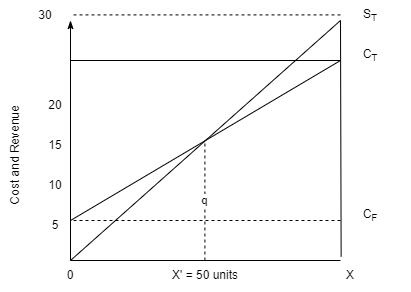

The diagram above was exported from draw.io. Its source (the exported page's mxGraphModel, read from the mxfile embedded in the PNG):
<mxGraphModel dx="1221" dy="634" grid="1" gridSize="10" guides="1" tooltips="1" connect="1" arrows="1" fold="1" page="1" pageScale="1" pageWidth="850" pageHeight="1100" math="0" shadow="0">
  <root>
    <mxCell id="0" />
    <mxCell id="1" parent="0" />
    <mxCell id="IQiYyeKke8AhJ-As1yJ4-1" value="" style="endArrow=classicThin;html=1;rounded=0;startArrow=none;startFill=0;endFill=1;" edge="1" parent="1" source="IQiYyeKke8AhJ-As1yJ4-11">
      <mxGeometry width="50" height="50" relative="1" as="geometry">
        <mxPoint x="210" y="400" as="sourcePoint" />
        <mxPoint x="210" y="280" as="targetPoint" />
      </mxGeometry>
    </mxCell>
    <mxCell id="IQiYyeKke8AhJ-As1yJ4-2" value="" style="endArrow=none;html=1;rounded=0;exitX=0.383;exitY=-0.125;exitDx=0;exitDy=0;exitPerimeter=0;" edge="1" parent="1" source="IQiYyeKke8AhJ-As1yJ4-13">
      <mxGeometry width="50" height="50" relative="1" as="geometry">
        <mxPoint x="480" y="400" as="sourcePoint" />
        <mxPoint x="480" y="280" as="targetPoint" />
      </mxGeometry>
    </mxCell>
    <mxCell id="IQiYyeKke8AhJ-As1yJ4-3" value="" style="endArrow=none;html=1;rounded=0;" edge="1" parent="1">
      <mxGeometry width="50" height="50" relative="1" as="geometry">
        <mxPoint x="480" y="520" as="sourcePoint" />
        <mxPoint x="210" y="520" as="targetPoint" />
      </mxGeometry>
    </mxCell>
    <mxCell id="IQiYyeKke8AhJ-As1yJ4-4" value="" style="endArrow=none;html=1;rounded=0;dashed=1;" edge="1" parent="1">
      <mxGeometry width="50" height="50" relative="1" as="geometry">
        <mxPoint x="480" y="480" as="sourcePoint" />
        <mxPoint x="210" y="480" as="targetPoint" />
      </mxGeometry>
    </mxCell>
    <mxCell id="IQiYyeKke8AhJ-As1yJ4-5" value="" style="endArrow=none;html=1;rounded=0;" edge="1" parent="1">
      <mxGeometry width="50" height="50" relative="1" as="geometry">
        <mxPoint x="480" y="320" as="sourcePoint" />
        <mxPoint x="210" y="480" as="targetPoint" />
      </mxGeometry>
    </mxCell>
    <mxCell id="IQiYyeKke8AhJ-As1yJ4-6" value="" style="endArrow=none;html=1;rounded=0;entryX=0.5;entryY=0;entryDx=0;entryDy=0;" edge="1" parent="1" target="IQiYyeKke8AhJ-As1yJ4-11">
      <mxGeometry width="50" height="50" relative="1" as="geometry">
        <mxPoint x="480" y="280" as="sourcePoint" />
        <mxPoint x="210" y="400" as="targetPoint" />
      </mxGeometry>
    </mxCell>
    <mxCell id="IQiYyeKke8AhJ-As1yJ4-7" value="q" style="endArrow=none;dashed=1;html=1;rounded=0;" edge="1" parent="1">
      <mxGeometry width="50" height="50" relative="1" as="geometry">
        <mxPoint x="344.41" y="520" as="sourcePoint" />
        <mxPoint x="344.41" y="400" as="targetPoint" />
      </mxGeometry>
    </mxCell>
    <mxCell id="IQiYyeKke8AhJ-As1yJ4-9" value="X' = 50 units" style="text;html=1;strokeColor=none;fillColor=none;align=center;verticalAlign=middle;whiteSpace=wrap;rounded=0;" vertex="1" parent="1">
      <mxGeometry x="305" y="520" width="80" height="30" as="geometry" />
    </mxCell>
    <mxCell id="IQiYyeKke8AhJ-As1yJ4-11" value="0" style="text;html=1;strokeColor=none;fillColor=none;align=center;verticalAlign=middle;whiteSpace=wrap;rounded=0;" vertex="1" parent="1">
      <mxGeometry x="170" y="520" width="80" height="30" as="geometry" />
    </mxCell>
    <mxCell id="IQiYyeKke8AhJ-As1yJ4-12" value="Cost and Revenue" style="text;html=1;strokeColor=none;fillColor=none;align=center;verticalAlign=middle;whiteSpace=wrap;rounded=0;rotation=-90;" vertex="1" parent="1">
      <mxGeometry x="80" y="400" width="150" height="30" as="geometry" />
    </mxCell>
    <mxCell id="IQiYyeKke8AhJ-As1yJ4-13" value="X" style="text;html=1;strokeColor=none;fillColor=none;align=center;verticalAlign=middle;whiteSpace=wrap;rounded=0;" vertex="1" parent="1">
      <mxGeometry x="450" y="520" width="80" height="30" as="geometry" />
    </mxCell>
    <mxCell id="IQiYyeKke8AhJ-As1yJ4-14" value="C&lt;sub&gt;F&lt;/sub&gt;" style="text;html=1;strokeColor=none;fillColor=none;align=center;verticalAlign=middle;whiteSpace=wrap;rounded=0;" vertex="1" parent="1">
      <mxGeometry x="470" y="460" width="80" height="30" as="geometry" />
    </mxCell>
    <mxCell id="IQiYyeKke8AhJ-As1yJ4-15" value="C&lt;sub&gt;T&lt;/sub&gt;" style="text;html=1;strokeColor=none;fillColor=none;align=center;verticalAlign=middle;whiteSpace=wrap;rounded=0;" vertex="1" parent="1">
      <mxGeometry x="470" y="300" width="80" height="30" as="geometry" />
    </mxCell>
    <mxCell id="IQiYyeKke8AhJ-As1yJ4-16" value="S&lt;sub&gt;T&lt;/sub&gt;" style="text;html=1;strokeColor=none;fillColor=none;align=center;verticalAlign=middle;whiteSpace=wrap;rounded=0;" vertex="1" parent="1">
      <mxGeometry x="470" y="260" width="80" height="30" as="geometry" />
    </mxCell>
    <mxCell id="IQiYyeKke8AhJ-As1yJ4-22" value="" style="endArrow=none;html=1;rounded=0;dashed=1;" edge="1" parent="1">
      <mxGeometry width="50" height="50" relative="1" as="geometry">
        <mxPoint x="480" y="274.40999999999997" as="sourcePoint" />
        <mxPoint x="210" y="274.40999999999997" as="targetPoint" />
      </mxGeometry>
    </mxCell>
    <mxCell id="IQiYyeKke8AhJ-As1yJ4-23" value="" style="endArrow=none;html=1;rounded=0;" edge="1" parent="1">
      <mxGeometry width="50" height="50" relative="1" as="geometry">
        <mxPoint x="480" y="320" as="sourcePoint" />
        <mxPoint x="210" y="320" as="targetPoint" />
      </mxGeometry>
    </mxCell>
    <mxCell id="IQiYyeKke8AhJ-As1yJ4-24" value="5" style="text;html=1;strokeColor=none;fillColor=none;align=center;verticalAlign=middle;whiteSpace=wrap;rounded=0;" vertex="1" parent="1">
      <mxGeometry x="180" y="470" width="30" height="30" as="geometry" />
    </mxCell>
    <mxCell id="IQiYyeKke8AhJ-As1yJ4-25" value="10" style="text;html=1;strokeColor=none;fillColor=none;align=center;verticalAlign=middle;whiteSpace=wrap;rounded=0;" vertex="1" parent="1">
      <mxGeometry x="180" y="430" width="30" height="30" as="geometry" />
    </mxCell>
    <mxCell id="IQiYyeKke8AhJ-As1yJ4-26" value="15" style="text;html=1;strokeColor=none;fillColor=none;align=center;verticalAlign=middle;whiteSpace=wrap;rounded=0;" vertex="1" parent="1">
      <mxGeometry x="180" y="390" width="30" height="30" as="geometry" />
    </mxCell>
    <mxCell id="IQiYyeKke8AhJ-As1yJ4-27" value="20" style="text;html=1;strokeColor=none;fillColor=none;align=center;verticalAlign=middle;whiteSpace=wrap;rounded=0;" vertex="1" parent="1">
      <mxGeometry x="180" y="350" width="30" height="30" as="geometry" />
    </mxCell>
    <mxCell id="IQiYyeKke8AhJ-As1yJ4-28" value="30" style="text;html=1;strokeColor=none;fillColor=none;align=center;verticalAlign=middle;whiteSpace=wrap;rounded=0;" vertex="1" parent="1">
      <mxGeometry x="170" y="260" width="30" height="30" as="geometry" />
    </mxCell>
  </root>
</mxGraphModel>